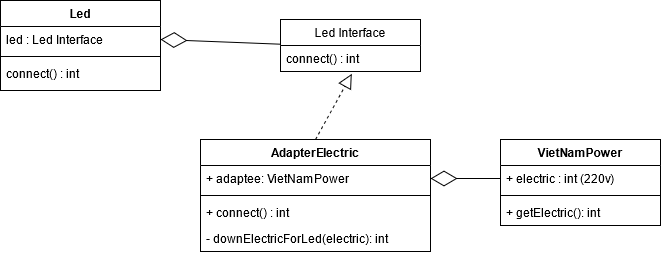

The diagram above was exported from draw.io. Its source (the exported page's mxGraphModel, read from the mxfile embedded in the PNG):
<mxGraphModel dx="716" dy="358" grid="1" gridSize="10" guides="1" tooltips="1" connect="1" arrows="1" fold="1" page="1" pageScale="1" pageWidth="850" pageHeight="1100" math="0" shadow="0">
  <root>
    <mxCell id="0" />
    <mxCell id="1" parent="0" />
    <mxCell id="PjB7h1Zklvxg_V63o6RL-32" value="Led" style="swimlane;fontStyle=1;align=center;verticalAlign=top;childLayout=stackLayout;horizontal=1;startSize=26;horizontalStack=0;resizeParent=1;resizeParentMax=0;resizeLast=0;collapsible=1;marginBottom=0;fillColor=none;gradientColor=none;" vertex="1" parent="1">
      <mxGeometry x="60" y="121" width="160" height="90" as="geometry" />
    </mxCell>
    <mxCell id="PjB7h1Zklvxg_V63o6RL-33" value="led : Led Interface" style="text;strokeColor=none;fillColor=none;align=left;verticalAlign=top;spacingLeft=4;spacingRight=4;overflow=hidden;rotatable=0;points=[[0,0.5],[1,0.5]];portConstraint=eastwest;" vertex="1" parent="PjB7h1Zklvxg_V63o6RL-32">
      <mxGeometry y="26" width="160" height="26" as="geometry" />
    </mxCell>
    <mxCell id="PjB7h1Zklvxg_V63o6RL-34" value="" style="line;strokeWidth=1;fillColor=none;align=left;verticalAlign=middle;spacingTop=-1;spacingLeft=3;spacingRight=3;rotatable=0;labelPosition=right;points=[];portConstraint=eastwest;" vertex="1" parent="PjB7h1Zklvxg_V63o6RL-32">
      <mxGeometry y="52" width="160" height="8" as="geometry" />
    </mxCell>
    <mxCell id="PjB7h1Zklvxg_V63o6RL-36" value="connect() : int" style="text;strokeColor=none;fillColor=none;align=left;verticalAlign=top;spacingLeft=4;spacingRight=4;overflow=hidden;rotatable=0;points=[[0,0.5],[1,0.5]];portConstraint=eastwest;" vertex="1" parent="PjB7h1Zklvxg_V63o6RL-32">
      <mxGeometry y="60" width="160" height="30" as="geometry" />
    </mxCell>
    <mxCell id="PjB7h1Zklvxg_V63o6RL-39" value="Led Interface" style="swimlane;fontStyle=0;childLayout=stackLayout;horizontal=1;startSize=26;fillColor=none;horizontalStack=0;resizeParent=1;resizeParentMax=0;resizeLast=0;collapsible=1;marginBottom=0;align=center;" vertex="1" parent="1">
      <mxGeometry x="340" y="140" width="140" height="52" as="geometry" />
    </mxCell>
    <mxCell id="PjB7h1Zklvxg_V63o6RL-42" value="connect() : int" style="text;strokeColor=none;fillColor=none;align=left;verticalAlign=top;spacingLeft=4;spacingRight=4;overflow=hidden;rotatable=0;points=[[0,0.5],[1,0.5]];portConstraint=eastwest;" vertex="1" parent="PjB7h1Zklvxg_V63o6RL-39">
      <mxGeometry y="26" width="140" height="26" as="geometry" />
    </mxCell>
    <mxCell id="PjB7h1Zklvxg_V63o6RL-43" value="" style="endArrow=diamondThin;endFill=0;endSize=24;html=1;exitX=0.005;exitY=-0.049;exitDx=0;exitDy=0;exitPerimeter=0;entryX=1;entryY=0.5;entryDx=0;entryDy=0;" edge="1" parent="1" source="PjB7h1Zklvxg_V63o6RL-42" target="PjB7h1Zklvxg_V63o6RL-33">
      <mxGeometry width="160" relative="1" as="geometry">
        <mxPoint x="320" y="240" as="sourcePoint" />
        <mxPoint x="480" y="240" as="targetPoint" />
      </mxGeometry>
    </mxCell>
    <mxCell id="PjB7h1Zklvxg_V63o6RL-44" value="VietNamPower" style="swimlane;fontStyle=1;align=center;verticalAlign=top;childLayout=stackLayout;horizontal=1;startSize=26;horizontalStack=0;resizeParent=1;resizeParentMax=0;resizeLast=0;collapsible=1;marginBottom=0;fillColor=none;gradientColor=none;" vertex="1" parent="1">
      <mxGeometry x="560" y="260" width="160" height="86" as="geometry" />
    </mxCell>
    <mxCell id="PjB7h1Zklvxg_V63o6RL-45" value="+ electric : int (220v)" style="text;strokeColor=none;fillColor=none;align=left;verticalAlign=top;spacingLeft=4;spacingRight=4;overflow=hidden;rotatable=0;points=[[0,0.5],[1,0.5]];portConstraint=eastwest;" vertex="1" parent="PjB7h1Zklvxg_V63o6RL-44">
      <mxGeometry y="26" width="160" height="26" as="geometry" />
    </mxCell>
    <mxCell id="PjB7h1Zklvxg_V63o6RL-46" value="" style="line;strokeWidth=1;fillColor=none;align=left;verticalAlign=middle;spacingTop=-1;spacingLeft=3;spacingRight=3;rotatable=0;labelPosition=right;points=[];portConstraint=eastwest;" vertex="1" parent="PjB7h1Zklvxg_V63o6RL-44">
      <mxGeometry y="52" width="160" height="8" as="geometry" />
    </mxCell>
    <mxCell id="PjB7h1Zklvxg_V63o6RL-47" value="+ getElectric(): int" style="text;strokeColor=none;fillColor=none;align=left;verticalAlign=top;spacingLeft=4;spacingRight=4;overflow=hidden;rotatable=0;points=[[0,0.5],[1,0.5]];portConstraint=eastwest;" vertex="1" parent="PjB7h1Zklvxg_V63o6RL-44">
      <mxGeometry y="60" width="160" height="26" as="geometry" />
    </mxCell>
    <mxCell id="PjB7h1Zklvxg_V63o6RL-48" value="AdapterElectric" style="swimlane;fontStyle=1;align=center;verticalAlign=top;childLayout=stackLayout;horizontal=1;startSize=26;horizontalStack=0;resizeParent=1;resizeParentMax=0;resizeLast=0;collapsible=1;marginBottom=0;fillColor=none;gradientColor=none;" vertex="1" parent="1">
      <mxGeometry x="260" y="260" width="230" height="112" as="geometry" />
    </mxCell>
    <mxCell id="PjB7h1Zklvxg_V63o6RL-49" value="+ adaptee: VietNamPower" style="text;strokeColor=none;fillColor=none;align=left;verticalAlign=top;spacingLeft=4;spacingRight=4;overflow=hidden;rotatable=0;points=[[0,0.5],[1,0.5]];portConstraint=eastwest;" vertex="1" parent="PjB7h1Zklvxg_V63o6RL-48">
      <mxGeometry y="26" width="230" height="26" as="geometry" />
    </mxCell>
    <mxCell id="PjB7h1Zklvxg_V63o6RL-50" value="" style="line;strokeWidth=1;fillColor=none;align=left;verticalAlign=middle;spacingTop=-1;spacingLeft=3;spacingRight=3;rotatable=0;labelPosition=right;points=[];portConstraint=eastwest;" vertex="1" parent="PjB7h1Zklvxg_V63o6RL-48">
      <mxGeometry y="52" width="230" height="8" as="geometry" />
    </mxCell>
    <mxCell id="PjB7h1Zklvxg_V63o6RL-51" value="+ connect() : int" style="text;strokeColor=none;fillColor=none;align=left;verticalAlign=top;spacingLeft=4;spacingRight=4;overflow=hidden;rotatable=0;points=[[0,0.5],[1,0.5]];portConstraint=eastwest;" vertex="1" parent="PjB7h1Zklvxg_V63o6RL-48">
      <mxGeometry y="60" width="230" height="26" as="geometry" />
    </mxCell>
    <mxCell id="PjB7h1Zklvxg_V63o6RL-52" value="- downElectricForLed(electric): int" style="text;strokeColor=none;fillColor=none;align=left;verticalAlign=top;spacingLeft=4;spacingRight=4;overflow=hidden;rotatable=0;points=[[0,0.5],[1,0.5]];portConstraint=eastwest;" vertex="1" parent="PjB7h1Zklvxg_V63o6RL-48">
      <mxGeometry y="86" width="230" height="26" as="geometry" />
    </mxCell>
    <mxCell id="PjB7h1Zklvxg_V63o6RL-53" value="" style="endArrow=block;dashed=1;endFill=0;endSize=12;html=1;entryX=0.509;entryY=1.092;entryDx=0;entryDy=0;entryPerimeter=0;exitX=0.5;exitY=0;exitDx=0;exitDy=0;" edge="1" parent="1" source="PjB7h1Zklvxg_V63o6RL-48" target="PjB7h1Zklvxg_V63o6RL-42">
      <mxGeometry width="160" relative="1" as="geometry">
        <mxPoint x="430" y="250" as="sourcePoint" />
        <mxPoint x="590" y="250" as="targetPoint" />
      </mxGeometry>
    </mxCell>
    <mxCell id="PjB7h1Zklvxg_V63o6RL-54" value="" style="endArrow=diamondThin;endFill=0;endSize=24;html=1;exitX=0;exitY=0.5;exitDx=0;exitDy=0;entryX=1;entryY=0.5;entryDx=0;entryDy=0;" edge="1" parent="1" source="PjB7h1Zklvxg_V63o6RL-45" target="PjB7h1Zklvxg_V63o6RL-49">
      <mxGeometry width="160" relative="1" as="geometry">
        <mxPoint x="380.70000000000005" y="203.726" as="sourcePoint" />
        <mxPoint x="300.0000000000001" y="199" as="targetPoint" />
      </mxGeometry>
    </mxCell>
  </root>
</mxGraphModel>